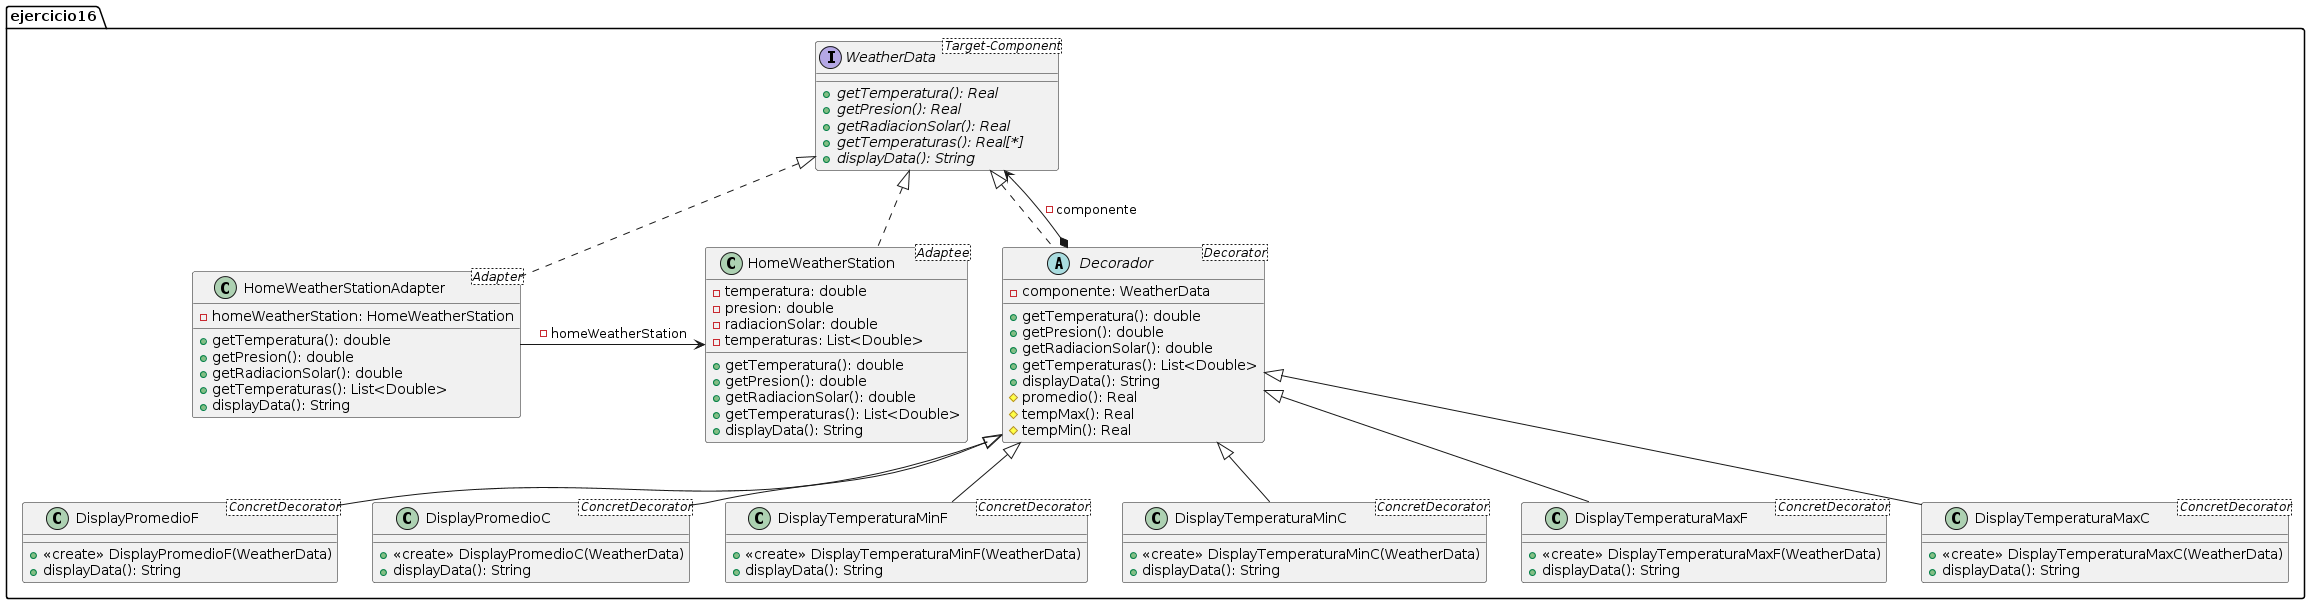

The diagram above was rendered by PlantUML. Its source (embedded in the PNG):
@startuml
package "ejercicio16" {
  interface "WeatherData" <Target-Component>{
    + {abstract} getTemperatura(): Real
    + {abstract} getPresion(): Real
    + {abstract} getRadiacionSolar(): Real
    + {abstract} getTemperaturas(): Real[*]
    + {abstract} displayData(): String
  }

  class "HomeWeatherStation" <Adaptee>{
    -temperatura: double
    -presion: double
    -radiacionSolar: double
    -temperaturas: List<Double>
    +getTemperatura(): double
    +getPresion(): double
    +getRadiacionSolar(): double
    +getTemperaturas(): List<Double>
    +displayData(): String
  }

  class "HomeWeatherStationAdapter" <Adapter>{
    -homeWeatherStation: HomeWeatherStation
    +getTemperatura(): double
    +getPresion(): double
    +getRadiacionSolar(): double
    +getTemperaturas(): List<Double>
    +displayData(): String
  }

  abstract class "Decorador" <Decorator>{
    - componente: WeatherData
    + getTemperatura(): double
    + getPresion(): double
    + getRadiacionSolar(): double
    + getTemperaturas(): List<Double>
    + displayData(): String
    # promedio(): Real
    # tempMax(): Real
    # tempMin(): Real
  }

  class DisplayPromedioF <ConcretDecorator>{
    + <<create>> DisplayPromedioF(WeatherData)
    + displayData(): String
  }
  class DisplayPromedioC <ConcretDecorator>{
    + <<create>> DisplayPromedioC(WeatherData)
    + displayData(): String
  }

  class DisplayTemperaturaMinF <ConcretDecorator>{
    + <<create>> DisplayTemperaturaMinF(WeatherData)
    + displayData(): String
  }
  class DisplayTemperaturaMinC <ConcretDecorator>{
    + <<create>> DisplayTemperaturaMinC(WeatherData)
    + displayData(): String
  }
  class DisplayTemperaturaMaxF <ConcretDecorator>{
    + <<create>> DisplayTemperaturaMaxF(WeatherData)
    + displayData(): String
  }
  class DisplayTemperaturaMaxC <ConcretDecorator>{
    + <<create>> DisplayTemperaturaMaxC(WeatherData)
    + displayData(): String
  }

  WeatherData <|.. HomeWeatherStation
  WeatherData <|.. HomeWeatherStationAdapter
  WeatherData <|.. Decorador
  HomeWeatherStationAdapter -right-> HomeWeatherStation: - homeWeatherStation
  Decorador *--> WeatherData: - componente
  Decorador <|-- DisplayPromedioF
  Decorador <|-- DisplayPromedioC
  Decorador <|-- DisplayTemperaturaMinF
  Decorador <|-- DisplayTemperaturaMaxF
  Decorador <|-- DisplayTemperaturaMinC
  Decorador <|-- DisplayTemperaturaMaxC
}
@enduml